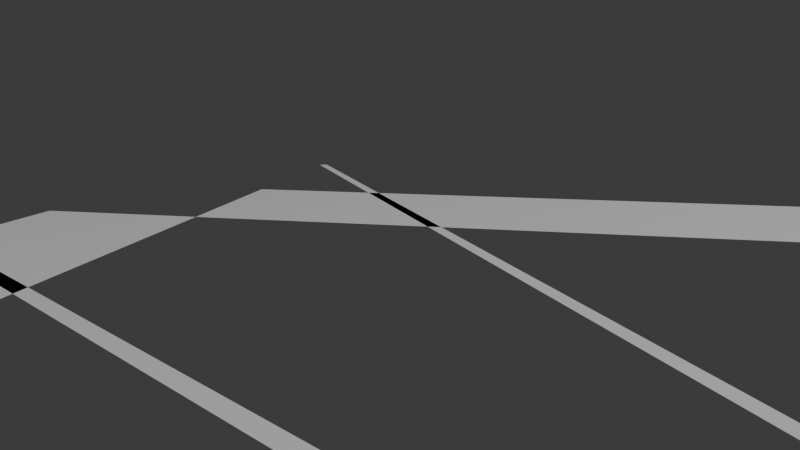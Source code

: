 # Source: field.blend  (saved by Blender 4.4.30; exported with 4.5.12 LTS)
import bpy
from mathutils import Matrix  # noqa: F401  (used for matrix-valued properties, if any)

bpy.ops.wm.read_factory_settings(use_empty=True)
scene = bpy.context.scene
scene.name = 'Scene'

# ---- collections
col_collection = bpy.data.collections.new('Collection'); scene.collection.children.link(col_collection)

# ---- world
world_world = bpy.data.worlds.new('World'); scene.world = world_world
world_world.use_nodes = True; world_world.node_tree.nodes.clear()
_N = world_world.node_tree.nodes; _L = world_world.node_tree.links
n0 = _N.new('ShaderNodeOutputWorld'); n0.name = 'World Output'; n0.location = (300, 300)
n1 = _N.new('ShaderNodeBackground'); n1.name = 'Background'; n1.location = (10, 300)
n1.inputs[0].default_value = (0.05088, 0.05088, 0.05088, 1.0)
_L.new(n1.outputs[0], n0.inputs[0])
n0.is_active_output = True
world_world.color = (0.05088, 0.05088, 0.05088)
world_world.sun_shadow_jitter_overblur = 0.0

# ---- cameras
cam_camera = bpy.data.cameras.new('Camera')
cam_camera.clip_end = 100.0
cam_camera.lens = 27.72
cam_camera.ortho_scale = 7.314
cam_camera.show_background_images = True
cam_camera.lens_unit = 'FOV'

# ---- lights
light_light = bpy.data.lights.new('Light', 'POINT')
light_light.energy = 1000.0
light_light.shadow_soft_size = 0.1

# ---- meshes
me_plane = bpy.data.meshes.new('Plane')
me_plane.from_pydata([(0.0, 0.0, 0.0), (1.0, 0.0, 0.0), (0.0, 1.0, 0.0), (1.0, 1.0, 0.0)], [], [(0, 1, 3, 2)])
_uv = me_plane.uv_layers.new(name='UVMap')
_uv.uv.foreach_set('vector', [0.0, 0.0, 1.0, 0.0, 1.0, 1.0, 0.0, 1.0])
me_plane.update()
me_plane_001 = bpy.data.meshes.new('Plane.001')
me_plane_001.from_pydata([(0.0, 0.0, 0.0), (1.0, 0.0, 0.0), (0.0, 1.0, 0.0), (1.0, 1.0, 0.0)], [], [(0, 1, 3, 2)])
_uv = me_plane_001.uv_layers.new(name='UVMap')
_uv.uv.foreach_set('vector', [0.0, 0.0, 1.0, 0.0, 1.0, 1.0, 0.0, 1.0])
me_plane_001.update()
me_plane_002 = bpy.data.meshes.new('Plane.002')
me_plane_002.from_pydata([(0.0, 0.0, 0.0), (1.0, 0.0, 0.0), (0.0, 1.0, 0.0), (1.0, 1.0, 0.0)], [], [(0, 1, 3, 2)])
_uv = me_plane_002.uv_layers.new(name='UVMap')
_uv.uv.foreach_set('vector', [0.0, 0.0, 1.0, 0.0, 1.0, 1.0, 0.0, 1.0])
me_plane_002.update()
me_plane_003 = bpy.data.meshes.new('Plane.003')
me_plane_003.from_pydata([(0.0, 0.0, 0.0), (1.0, 0.0, 0.0), (0.0, 1.0, 0.0), (1.0, 1.0, 0.0)], [], [(0, 1, 3, 2)])
_uv = me_plane_003.uv_layers.new(name='UVMap')
_uv.uv.foreach_set('vector', [0.0, 0.0, 1.0, 0.0, 1.0, 1.0, 0.0, 1.0])
me_plane_003.update()

# ---- objects
ob_light = bpy.data.objects.new('Light', light_light)
ob_camera = bpy.data.objects.new('Camera', cam_camera)
ob_plane = bpy.data.objects.new('Plane', me_plane)
ob_plane_001 = bpy.data.objects.new('Plane.001', me_plane_001)
ob_plane_002 = bpy.data.objects.new('Plane.002', me_plane_002)
ob_plane_003 = bpy.data.objects.new('Plane.003', me_plane_003)

# ---- transforms, parenting, visibility, modifiers, constraints
ob_light.location = (4.076, 1.005, 5.904)
ob_light.rotation_euler = (0.6503, 0.05522, 1.866)
ob_light.lock_rotations_4d = False
ob_light.empty_display_type = 'ARROWS'
ob_light.color = (0.0, 0.0, 0.0, 0.0)
ob_light.lineart.crease_threshold = 0.0
ob_camera.location = (0.561, 1.997, 0.2372)
ob_camera.rotation_euler = (1.343, 9.972e-06, 0.183)
ob_camera.lock_rotations_4d = False
ob_camera.empty_display_type = 'ARROWS'
ob_camera.color = (0.0, 0.0, 0.0, 0.0)
ob_camera.display_type = 'WIRE'
ob_camera.lineart.crease_threshold = 0.0
ob_plane.location = (-0.3, 0.0, 0.0)
ob_plane.scale = (0.3, 3.0, 1.0)
ob_plane_001.location = (0.0, 3.0, 0.0)
ob_plane_001.scale = (3.0, 0.3, 1.0)
ob_plane_002.location = (1.0, 2.0, 0.0)
ob_plane_002.rotation_euler = (0.0, 0.0, 0.5236)
ob_plane_002.scale = (0.02, 2.0, 1.0)
ob_plane_003.location = (1.0, 2.0, 0.0)
ob_plane_003.rotation_euler = (0.0, 0.0, 1.047)
ob_plane_003.scale = (0.02, 2.0, 1.0)

# ---- collection membership
col_collection.objects.link(ob_light)
col_collection.objects.link(ob_camera)
col_collection.objects.link(ob_plane)
col_collection.objects.link(ob_plane_001)
col_collection.objects.link(ob_plane_002)
col_collection.objects.link(ob_plane_003)

# ---- scene / render settings (as saved in the file)
scene.camera = ob_camera
scene.frame_start = 1; scene.frame_end = 250; scene.frame_set(1)
scene.render.engine = 'BLENDER_EEVEE_NEXT'
bpy.context.view_layer.update()
